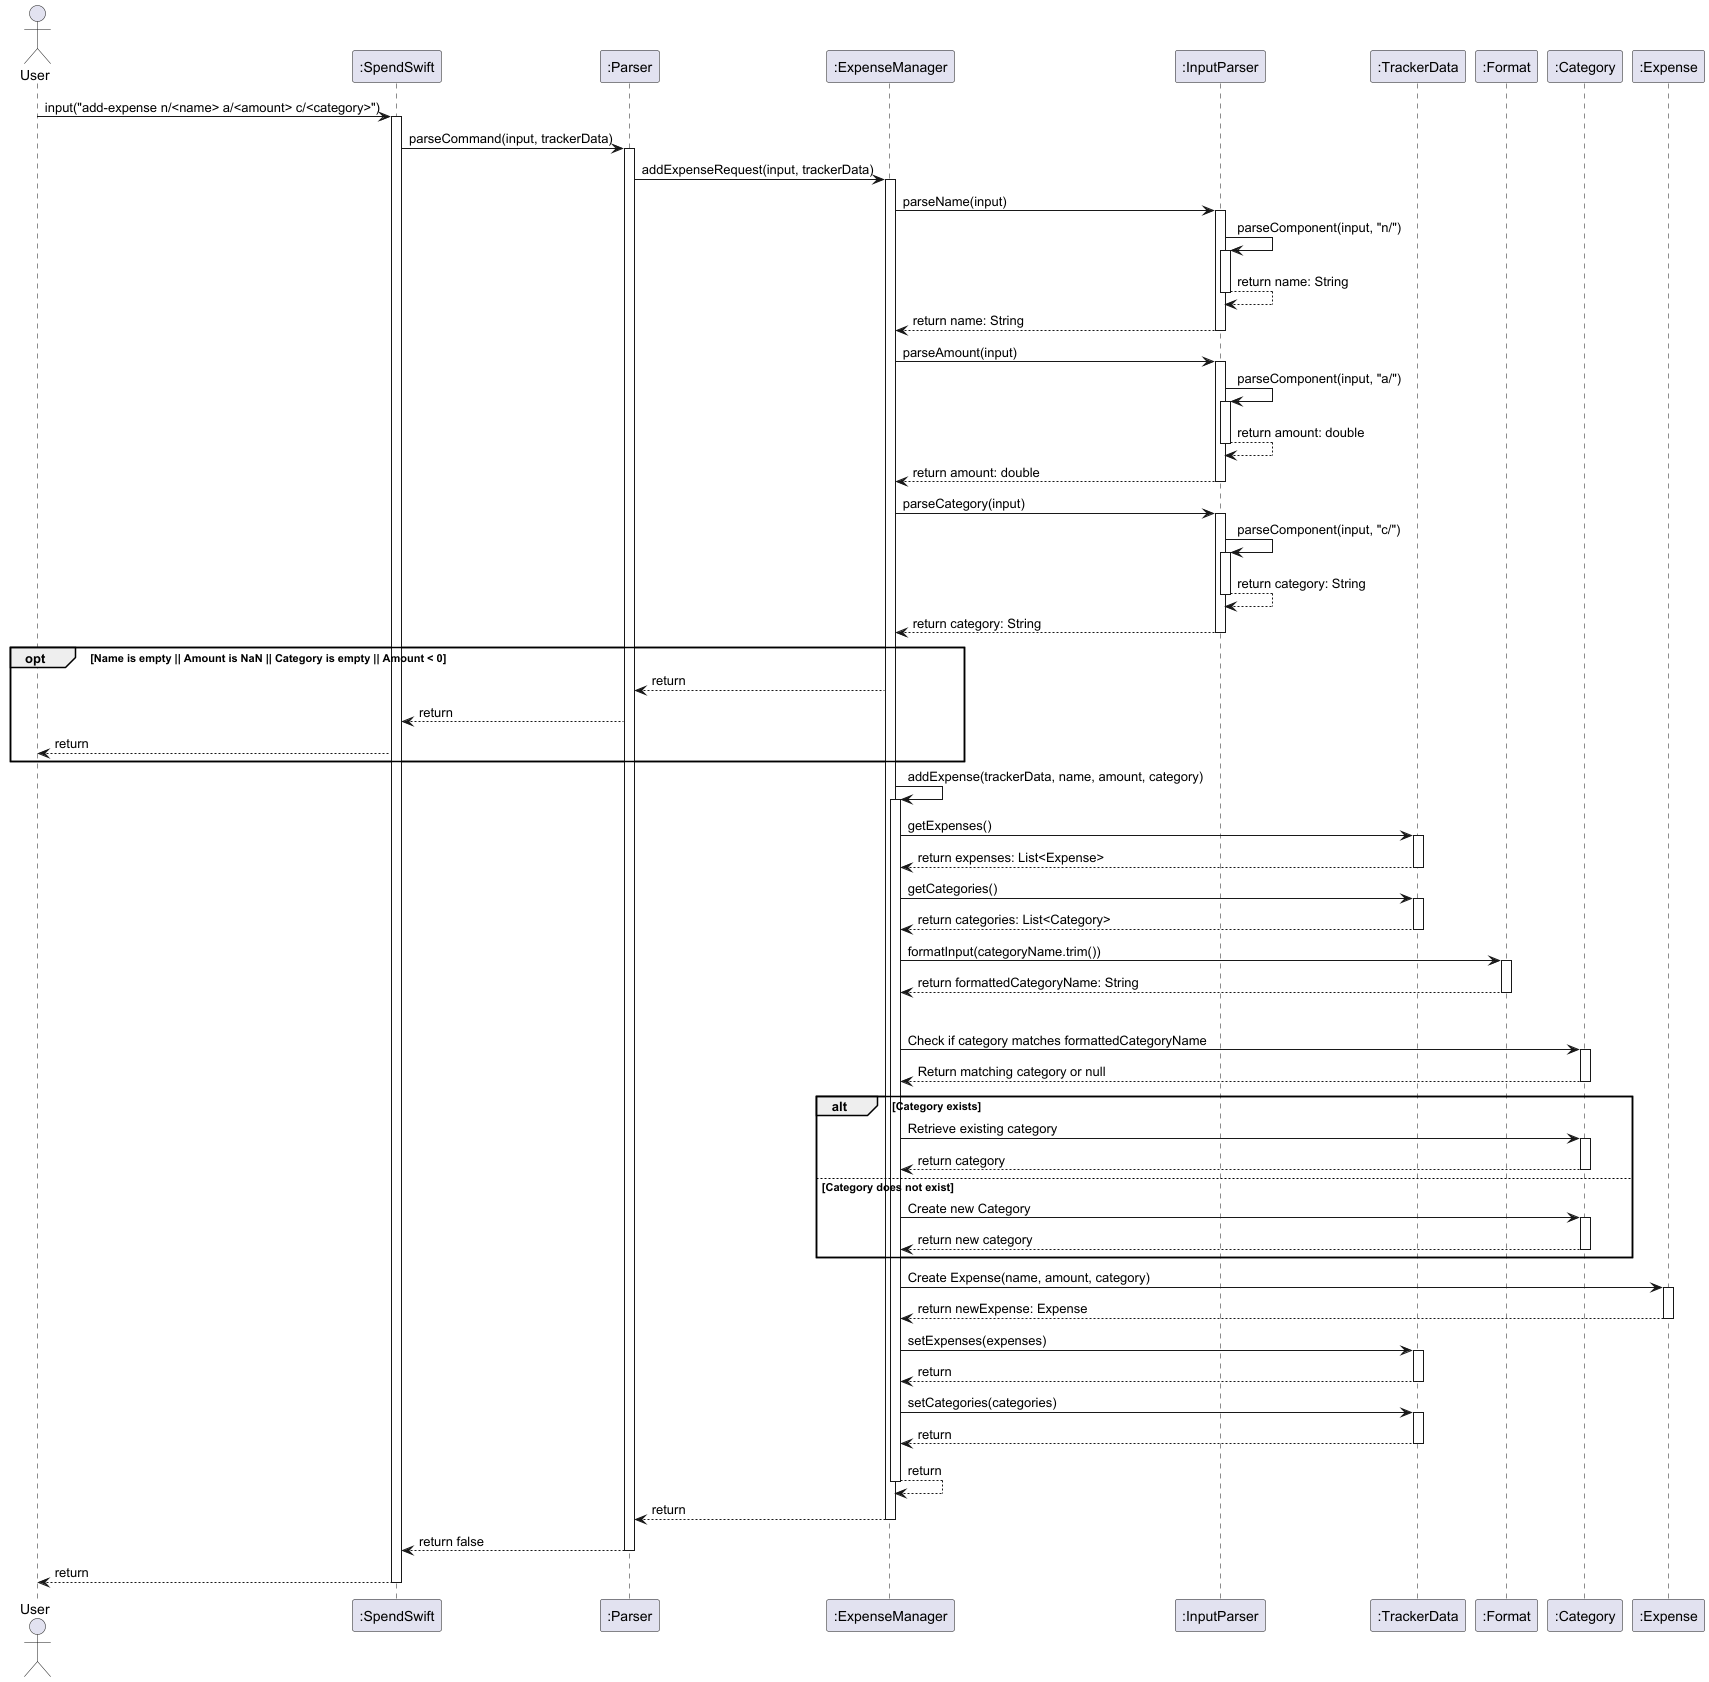

The diagram above was rendered by PlantUML. Its source (embedded in the PNG):
@startuml
actor User
participant ":SpendSwift" as SpendSwift
participant ":Parser" as Parser
participant ":ExpenseManager" as ExpenseManager
participant ":InputParser" as InputParser
participant ":TrackerData" as TrackerData
participant ":Format" as Format
participant ":Category" as Category
participant ":Expense" as Expense

User -> SpendSwift : input("add-expense n/<name> a/<amount> c/<category>")
activate SpendSwift
SpendSwift -> Parser : parseCommand(input, trackerData)

activate Parser
Parser -> ExpenseManager : addExpenseRequest(input, trackerData)

activate ExpenseManager
ExpenseManager -> InputParser : parseName(input)
activate InputParser
InputParser -> InputParser : parseComponent(input, "n/")
    activate InputParser
    InputParser --> InputParser : return name: String
    deactivate InputParser
InputParser --> ExpenseManager : return name: String
deactivate InputParser

ExpenseManager -> InputParser : parseAmount(input)
activate InputParser
InputParser -> InputParser : parseComponent(input, "a/")
    activate InputParser
    InputParser --> InputParser : return amount: double
    deactivate InputParser
InputParser --> ExpenseManager : return amount: double
deactivate InputParser

ExpenseManager -> InputParser : parseCategory(input)
activate InputParser
InputParser -> InputParser : parseComponent(input, "c/")
    activate InputParser
    InputParser --> InputParser : return category: String
    deactivate InputParser
InputParser --> ExpenseManager : return category: String
deactivate InputParser

opt Name is empty || Amount is NaN || Category is empty || Amount < 0
    ExpenseManager --> Parser : return
    Parser --> SpendSwift : return
    SpendSwift --> User : return
end

ExpenseManager -> ExpenseManager : addExpense(trackerData, name, amount, category)
activate ExpenseManager
ExpenseManager -> TrackerData : getExpenses()
activate TrackerData
TrackerData --> ExpenseManager : return expenses: List<Expense>
deactivate TrackerData
ExpenseManager -> TrackerData : getCategories()
activate TrackerData
TrackerData --> ExpenseManager : return categories: List<Category>
deactivate TrackerData

ExpenseManager -> Format : formatInput(categoryName.trim())
activate Format
Format --> ExpenseManager : return formattedCategoryName: String
deactivate Format

loop Search for Category
ExpenseManager -> Category : Check if category matches formattedCategoryName
activate Category
Category --> ExpenseManager : Return matching category or null
deactivate Category

alt Category exists
    ExpenseManager -> Category : Retrieve existing category
    activate Category
    Category --> ExpenseManager : return category
    deactivate Category
else Category does not exist
    ExpenseManager -> Category : Create new Category
    activate Category
    Category --> ExpenseManager : return new category
    deactivate Category
end

ExpenseManager -> Expense : Create Expense(name, amount, category)
activate Expense
Expense --> ExpenseManager : return newExpense: Expense
deactivate Expense

ExpenseManager -> TrackerData : setExpenses(expenses)
activate TrackerData
TrackerData --> ExpenseManager : return
deactivate TrackerData

ExpenseManager -> TrackerData : setCategories(categories)
activate TrackerData
TrackerData --> ExpenseManager : return
deactivate TrackerData

ExpenseManager --> ExpenseManager : return
deactivate ExpenseManager

ExpenseManager --> Parser : return
deactivate ExpenseManager
Parser --> SpendSwift : return false
deactivate Parser
SpendSwift --> User : return
deactivate SpendSwift
@enduml